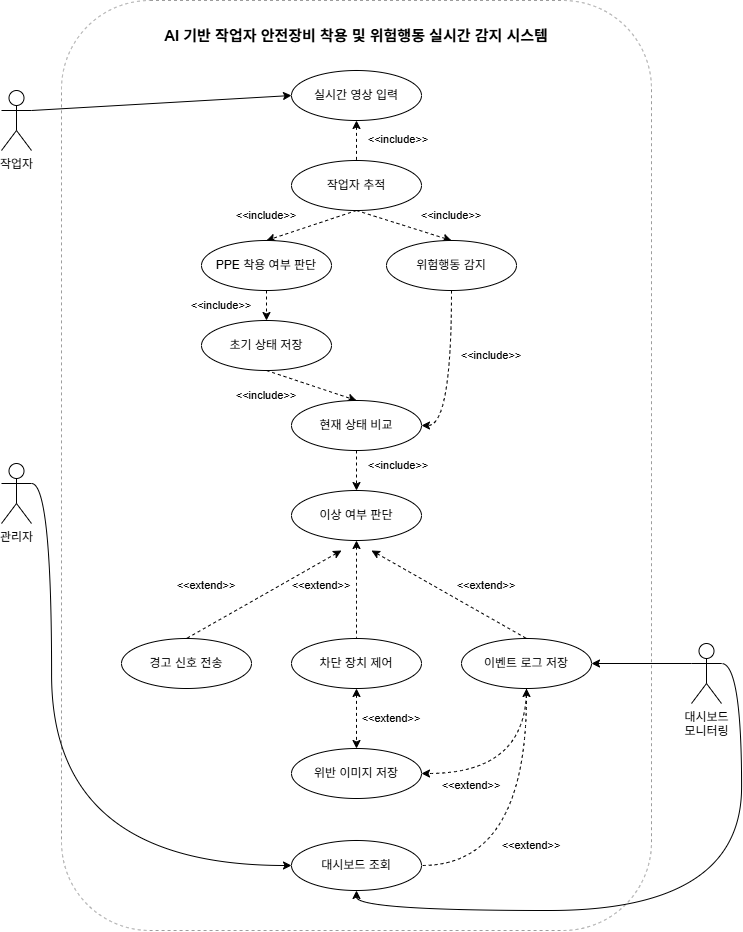

The diagram above was exported from draw.io. Its source (the exported page's mxGraphModel, read from the mxfile embedded in the PNG):
<mxGraphModel dx="1437" dy="5718" grid="1" gridSize="10" guides="1" tooltips="1" connect="1" arrows="0" fold="1" page="1" pageScale="1" pageWidth="7680" pageHeight="4800" math="0" shadow="0">
  <root>
    <mxCell id="0" />
    <mxCell id="1" parent="0" />
    <mxCell id="nUFSva_3IhIf-mBo6SQA-21" parent="1" style="rounded=1;whiteSpace=wrap;html=1;fillColor=none;dashed=1;fontColor=#333333;strokeColor=#9D9D9D;movable=1;resizable=1;rotatable=1;deletable=1;editable=1;locked=0;connectable=1;" value="" vertex="1">
      <mxGeometry height="930" width="590" x="110" y="-40" as="geometry" />
    </mxCell>
    <mxCell id="Ob3pUQ1QlZDSwpRAse92-25" edge="1" parent="1" source="UifYIUpGMzc74R4DNT-r-1" style="rounded=0;orthogonalLoop=1;jettySize=auto;html=1;exitX=1;exitY=0.3333333333333333;exitDx=0;exitDy=0;exitPerimeter=0;entryX=0;entryY=0.5;entryDx=0;entryDy=0;" target="UifYIUpGMzc74R4DNT-r-4">
      <mxGeometry relative="1" as="geometry" />
    </mxCell>
    <mxCell id="UifYIUpGMzc74R4DNT-r-1" parent="1" style="shape=umlActor;verticalLabelPosition=bottom;verticalAlign=top;html=1;outlineConnect=0;" value="작업자" vertex="1">
      <mxGeometry height="60" width="30" x="50" y="50" as="geometry" />
    </mxCell>
    <mxCell id="Ob3pUQ1QlZDSwpRAse92-7" edge="1" parent="1" source="UifYIUpGMzc74R4DNT-r-4" style="edgeStyle=orthogonalEdgeStyle;rounded=0;orthogonalLoop=1;jettySize=auto;html=1;exitX=0.5;exitY=1;exitDx=0;exitDy=0;entryX=0.5;entryY=0;entryDx=0;entryDy=0;dashed=1;startArrow=classic;startFill=1;endArrow=none;endFill=0;" target="nUFSva_3IhIf-mBo6SQA-1">
      <mxGeometry relative="1" as="geometry" />
    </mxCell>
    <mxCell id="UifYIUpGMzc74R4DNT-r-4" parent="1" style="ellipse;whiteSpace=wrap;html=1;" value="실시간 영상 입력" vertex="1">
      <mxGeometry height="50" width="130" x="340" y="30" as="geometry" />
    </mxCell>
    <mxCell id="Ut4XpKKzSy8PMAS1qrTW-20" edge="1" parent="1" source="nUFSva_3IhIf-mBo6SQA-1" style="rounded=0;orthogonalLoop=1;jettySize=auto;html=1;exitX=0.5;exitY=1;exitDx=0;exitDy=0;entryX=0.5;entryY=0;entryDx=0;entryDy=0;dashed=1;" target="Ob3pUQ1QlZDSwpRAse92-1">
      <mxGeometry relative="1" as="geometry" />
    </mxCell>
    <mxCell id="Ut4XpKKzSy8PMAS1qrTW-21" edge="1" parent="1" source="nUFSva_3IhIf-mBo6SQA-1" style="rounded=0;orthogonalLoop=1;jettySize=auto;html=1;exitX=0.5;exitY=1;exitDx=0;exitDy=0;entryX=0.5;entryY=0;entryDx=0;entryDy=0;dashed=1;" target="Ob3pUQ1QlZDSwpRAse92-23">
      <mxGeometry relative="1" as="geometry" />
    </mxCell>
    <mxCell id="nUFSva_3IhIf-mBo6SQA-1" parent="1" style="ellipse;whiteSpace=wrap;html=1;" value="작업자 추적" vertex="1">
      <mxGeometry height="50" width="130" x="340" y="120" as="geometry" />
    </mxCell>
    <mxCell id="Ut4XpKKzSy8PMAS1qrTW-22" edge="1" parent="1" source="Ob3pUQ1QlZDSwpRAse92-1" style="edgeStyle=orthogonalEdgeStyle;rounded=0;orthogonalLoop=1;jettySize=auto;html=1;exitX=0.5;exitY=1;exitDx=0;exitDy=0;entryX=0.5;entryY=0;entryDx=0;entryDy=0;dashed=1;" target="Ob3pUQ1QlZDSwpRAse92-4">
      <mxGeometry relative="1" as="geometry" />
    </mxCell>
    <mxCell id="Ob3pUQ1QlZDSwpRAse92-1" parent="1" style="ellipse;whiteSpace=wrap;html=1;" value="PPE 착용 여부 판단" vertex="1">
      <mxGeometry height="50" width="130" x="250" y="200" as="geometry" />
    </mxCell>
    <mxCell id="Ut4XpKKzSy8PMAS1qrTW-24" edge="1" parent="1" source="Ob3pUQ1QlZDSwpRAse92-4" style="rounded=0;orthogonalLoop=1;jettySize=auto;html=1;exitX=0.5;exitY=1;exitDx=0;exitDy=0;entryX=0.5;entryY=0;entryDx=0;entryDy=0;dashed=1;" target="Ob3pUQ1QlZDSwpRAse92-9">
      <mxGeometry relative="1" as="geometry" />
    </mxCell>
    <mxCell id="Ob3pUQ1QlZDSwpRAse92-4" parent="1" style="ellipse;whiteSpace=wrap;html=1;" value="초기 상태 저장" vertex="1">
      <mxGeometry height="50" width="130" x="250" y="280" as="geometry" />
    </mxCell>
    <mxCell id="Ob3pUQ1QlZDSwpRAse92-16" edge="1" parent="1" source="Ob3pUQ1QlZDSwpRAse92-9" style="edgeStyle=orthogonalEdgeStyle;rounded=0;orthogonalLoop=1;jettySize=auto;html=1;exitX=0.5;exitY=1;exitDx=0;exitDy=0;entryX=0.5;entryY=0;entryDx=0;entryDy=0;dashed=1;" target="Ob3pUQ1QlZDSwpRAse92-11">
      <mxGeometry relative="1" as="geometry" />
    </mxCell>
    <mxCell id="Ob3pUQ1QlZDSwpRAse92-9" parent="1" style="ellipse;whiteSpace=wrap;html=1;" value="현재 상태 비교" vertex="1">
      <mxGeometry height="50" width="130" x="340" y="360" as="geometry" />
    </mxCell>
    <mxCell id="Ob3pUQ1QlZDSwpRAse92-17" edge="1" parent="1" style="rounded=0;orthogonalLoop=1;jettySize=auto;html=1;entryX=0.5;entryY=0;entryDx=0;entryDy=0;dashed=1;endArrow=none;endFill=0;startArrow=classic;startFill=1;" target="Ob3pUQ1QlZDSwpRAse92-12">
      <mxGeometry relative="1" as="geometry">
        <mxPoint x="390" y="510" as="sourcePoint" />
      </mxGeometry>
    </mxCell>
    <mxCell id="Ob3pUQ1QlZDSwpRAse92-18" edge="1" parent="1" source="Ob3pUQ1QlZDSwpRAse92-11" style="edgeStyle=orthogonalEdgeStyle;rounded=0;orthogonalLoop=1;jettySize=auto;html=1;exitX=0.5;exitY=1;exitDx=0;exitDy=0;entryX=0.5;entryY=0;entryDx=0;entryDy=0;dashed=1;curved=1;endArrow=none;endFill=0;startArrow=classic;startFill=1;" target="Ob3pUQ1QlZDSwpRAse92-13">
      <mxGeometry relative="1" as="geometry" />
    </mxCell>
    <mxCell id="Ob3pUQ1QlZDSwpRAse92-19" edge="1" parent="1" style="rounded=0;orthogonalLoop=1;jettySize=auto;html=1;entryX=0.5;entryY=0;entryDx=0;entryDy=0;dashed=1;startArrow=classic;startFill=1;endArrow=none;endFill=0;" target="Ob3pUQ1QlZDSwpRAse92-14">
      <mxGeometry relative="1" as="geometry">
        <mxPoint x="420" y="510" as="sourcePoint" />
      </mxGeometry>
    </mxCell>
    <mxCell id="Ob3pUQ1QlZDSwpRAse92-11" parent="1" style="ellipse;whiteSpace=wrap;html=1;" value="이상 여부 판단" vertex="1">
      <mxGeometry height="50" width="130" x="340" y="450" as="geometry" />
    </mxCell>
    <mxCell id="Ob3pUQ1QlZDSwpRAse92-12" parent="1" style="ellipse;whiteSpace=wrap;html=1;" value="경고 신호 전송" vertex="1">
      <mxGeometry height="50" width="130" x="170" y="598" as="geometry" />
    </mxCell>
    <mxCell id="Ob3pUQ1QlZDSwpRAse92-20" edge="1" parent="1" source="Ob3pUQ1QlZDSwpRAse92-13" style="edgeStyle=orthogonalEdgeStyle;rounded=0;orthogonalLoop=1;jettySize=auto;html=1;exitX=0.5;exitY=1;exitDx=0;exitDy=0;entryX=0.5;entryY=0;entryDx=0;entryDy=0;dashed=1;startArrow=classic;startFill=1;" target="Ob3pUQ1QlZDSwpRAse92-15">
      <mxGeometry relative="1" as="geometry" />
    </mxCell>
    <mxCell id="Ob3pUQ1QlZDSwpRAse92-13" parent="1" style="ellipse;whiteSpace=wrap;html=1;" value="차단 장치 제어" vertex="1">
      <mxGeometry height="50" width="130" x="340" y="598" as="geometry" />
    </mxCell>
    <mxCell id="Ob3pUQ1QlZDSwpRAse92-21" edge="1" parent="1" source="Ob3pUQ1QlZDSwpRAse92-14" style="rounded=0;orthogonalLoop=1;jettySize=auto;html=1;exitX=0.5;exitY=1;exitDx=0;exitDy=0;entryX=1;entryY=0.5;entryDx=0;entryDy=0;dashed=1;edgeStyle=orthogonalEdgeStyle;curved=1;" target="Ob3pUQ1QlZDSwpRAse92-15">
      <mxGeometry relative="1" as="geometry" />
    </mxCell>
    <mxCell id="Ut4XpKKzSy8PMAS1qrTW-28" edge="1" parent="1" source="Ob3pUQ1QlZDSwpRAse92-14" style="edgeStyle=orthogonalEdgeStyle;rounded=0;orthogonalLoop=1;jettySize=auto;html=1;exitX=0.5;exitY=1;exitDx=0;exitDy=0;entryX=1;entryY=0.5;entryDx=0;entryDy=0;curved=1;dashed=1;startArrow=classic;startFill=1;endArrow=none;endFill=0;" target="Ut4XpKKzSy8PMAS1qrTW-25">
      <mxGeometry relative="1" as="geometry" />
    </mxCell>
    <mxCell id="Ob3pUQ1QlZDSwpRAse92-14" parent="1" style="ellipse;whiteSpace=wrap;html=1;" value="이벤트 로그 저장" vertex="1">
      <mxGeometry height="50" width="130" x="510" y="598" as="geometry" />
    </mxCell>
    <mxCell id="Ob3pUQ1QlZDSwpRAse92-15" parent="1" style="ellipse;whiteSpace=wrap;html=1;" value="위반 이미지 저장" vertex="1">
      <mxGeometry height="50" width="130" x="340" y="708" as="geometry" />
    </mxCell>
    <mxCell id="Ut4XpKKzSy8PMAS1qrTW-26" edge="1" parent="1" source="Ob3pUQ1QlZDSwpRAse92-23" style="rounded=0;orthogonalLoop=1;jettySize=auto;html=1;exitX=0.5;exitY=1;exitDx=0;exitDy=0;entryX=1;entryY=0.5;entryDx=0;entryDy=0;edgeStyle=orthogonalEdgeStyle;curved=1;dashed=1;" target="Ob3pUQ1QlZDSwpRAse92-9">
      <mxGeometry relative="1" as="geometry" />
    </mxCell>
    <mxCell id="Ob3pUQ1QlZDSwpRAse92-23" parent="1" style="ellipse;whiteSpace=wrap;html=1;" value="위험행동 감지" vertex="1">
      <mxGeometry height="50" width="130" x="435" y="200" as="geometry" />
    </mxCell>
    <mxCell id="Ut4XpKKzSy8PMAS1qrTW-35" edge="1" parent="1" source="Ob3pUQ1QlZDSwpRAse92-26" style="edgeStyle=orthogonalEdgeStyle;rounded=0;orthogonalLoop=1;jettySize=auto;html=1;exitX=1;exitY=0.3333333333333333;exitDx=0;exitDy=0;exitPerimeter=0;entryX=0;entryY=0.5;entryDx=0;entryDy=0;curved=1;" target="Ut4XpKKzSy8PMAS1qrTW-25">
      <mxGeometry relative="1" as="geometry">
        <Array as="points">
          <mxPoint x="100" y="443" />
          <mxPoint x="100" y="825" />
        </Array>
      </mxGeometry>
    </mxCell>
    <mxCell id="Ob3pUQ1QlZDSwpRAse92-26" parent="1" style="shape=umlActor;verticalLabelPosition=bottom;verticalAlign=top;html=1;outlineConnect=0;" value="관리자" vertex="1">
      <mxGeometry height="60" width="30" x="50" y="423" as="geometry" />
    </mxCell>
    <mxCell id="Ut4XpKKzSy8PMAS1qrTW-32" edge="1" parent="1" source="Ut4XpKKzSy8PMAS1qrTW-5" style="edgeStyle=orthogonalEdgeStyle;rounded=0;orthogonalLoop=1;jettySize=auto;html=1;exitX=0;exitY=0.3333333333333333;exitDx=0;exitDy=0;exitPerimeter=0;entryX=1;entryY=0.5;entryDx=0;entryDy=0;" target="Ob3pUQ1QlZDSwpRAse92-14">
      <mxGeometry relative="1" as="geometry" />
    </mxCell>
    <mxCell id="Ut4XpKKzSy8PMAS1qrTW-34" edge="1" parent="1" source="Ut4XpKKzSy8PMAS1qrTW-5" style="edgeStyle=orthogonalEdgeStyle;rounded=0;orthogonalLoop=1;jettySize=auto;html=1;exitX=1;exitY=0.3333333333333333;exitDx=0;exitDy=0;exitPerimeter=0;entryX=0.5;entryY=1;entryDx=0;entryDy=0;curved=1;" target="Ut4XpKKzSy8PMAS1qrTW-25">
      <mxGeometry relative="1" as="geometry" />
    </mxCell>
    <mxCell id="Ut4XpKKzSy8PMAS1qrTW-5" parent="1" style="shape=umlActor;verticalLabelPosition=bottom;verticalAlign=top;html=1;outlineConnect=0;" value="대시보드&lt;div&gt;모니터링&lt;/div&gt;" vertex="1">
      <mxGeometry height="60" width="30" x="740" y="603" as="geometry" />
    </mxCell>
    <mxCell id="Ut4XpKKzSy8PMAS1qrTW-9" parent="1" style="text;html=1;whiteSpace=wrap;strokeColor=none;fillColor=none;align=center;verticalAlign=middle;rounded=0;fontSize=11;" value="&amp;lt;&amp;lt;include&amp;gt;&amp;gt;" vertex="1">
      <mxGeometry height="30" width="60" x="417" y="84" as="geometry" />
    </mxCell>
    <mxCell id="Ut4XpKKzSy8PMAS1qrTW-11" parent="1" style="text;html=1;whiteSpace=wrap;strokeColor=none;fillColor=none;align=center;verticalAlign=middle;rounded=0;fontSize=11;" value="&amp;lt;&amp;lt;include&amp;gt;&amp;gt;" vertex="1">
      <mxGeometry height="30" width="60" x="470" y="160" as="geometry" />
    </mxCell>
    <mxCell id="Ut4XpKKzSy8PMAS1qrTW-12" parent="1" style="text;html=1;whiteSpace=wrap;strokeColor=none;fillColor=none;align=center;verticalAlign=middle;rounded=0;fontSize=11;" value="&amp;lt;&amp;lt;include&amp;gt;&amp;gt;" vertex="1">
      <mxGeometry height="30" width="60" x="285" y="160" as="geometry" />
    </mxCell>
    <mxCell id="Ut4XpKKzSy8PMAS1qrTW-13" parent="1" style="text;html=1;whiteSpace=wrap;strokeColor=none;fillColor=none;align=center;verticalAlign=middle;rounded=0;fontSize=11;" value="&amp;lt;&amp;lt;include&amp;gt;&amp;gt;" vertex="1">
      <mxGeometry height="30" width="60" x="240" y="250" as="geometry" />
    </mxCell>
    <mxCell id="Ut4XpKKzSy8PMAS1qrTW-14" parent="1" style="text;html=1;whiteSpace=wrap;strokeColor=none;fillColor=none;align=center;verticalAlign=middle;rounded=0;fontSize=11;" value="&amp;lt;&amp;lt;extend&amp;gt;&amp;gt;" vertex="1">
      <mxGeometry height="30" width="60" x="225" y="530" as="geometry" />
    </mxCell>
    <mxCell id="Ut4XpKKzSy8PMAS1qrTW-15" parent="1" style="text;html=1;whiteSpace=wrap;strokeColor=none;fillColor=none;align=center;verticalAlign=middle;rounded=0;fontSize=11;" value="&amp;lt;&amp;lt;extend&amp;gt;&amp;gt;" vertex="1">
      <mxGeometry height="30" width="60" x="340" y="530" as="geometry" />
    </mxCell>
    <mxCell id="Ut4XpKKzSy8PMAS1qrTW-16" parent="1" style="text;html=1;whiteSpace=wrap;strokeColor=none;fillColor=none;align=center;verticalAlign=middle;rounded=0;fontSize=11;" value="&amp;lt;&amp;lt;extend&amp;gt;&amp;gt;" vertex="1">
      <mxGeometry height="30" width="60" x="505" y="530" as="geometry" />
    </mxCell>
    <mxCell id="Ut4XpKKzSy8PMAS1qrTW-17" parent="1" style="text;html=1;whiteSpace=wrap;strokeColor=none;fillColor=none;align=center;verticalAlign=middle;rounded=0;fontSize=11;" value="&amp;lt;&amp;lt;extend&amp;gt;&amp;gt;" vertex="1">
      <mxGeometry height="30" width="60" x="410" y="663" as="geometry" />
    </mxCell>
    <mxCell id="Ut4XpKKzSy8PMAS1qrTW-25" parent="1" style="ellipse;whiteSpace=wrap;html=1;" value="대시보드 조회" vertex="1">
      <mxGeometry height="50" width="130" x="340" y="800" as="geometry" />
    </mxCell>
    <mxCell id="Ut4XpKKzSy8PMAS1qrTW-27" parent="1" style="text;html=1;whiteSpace=wrap;strokeColor=none;fillColor=none;align=center;verticalAlign=middle;rounded=0;fontSize=11;" value="&amp;lt;&amp;lt;include&amp;gt;&amp;gt;" vertex="1">
      <mxGeometry height="30" width="60" x="510" y="300" as="geometry" />
    </mxCell>
    <mxCell id="Ut4XpKKzSy8PMAS1qrTW-29" parent="1" style="text;html=1;whiteSpace=wrap;strokeColor=none;fillColor=none;align=center;verticalAlign=middle;rounded=0;fontSize=11;" value="&amp;lt;&amp;lt;extend&amp;gt;&amp;gt;" vertex="1">
      <mxGeometry height="30" width="60" x="550" y="790" as="geometry" />
    </mxCell>
    <mxCell id="Ut4XpKKzSy8PMAS1qrTW-31" parent="1" style="text;html=1;whiteSpace=wrap;strokeColor=none;fillColor=none;align=center;verticalAlign=middle;rounded=0;fontSize=11;" value="&amp;lt;&amp;lt;extend&amp;gt;&amp;gt;" vertex="1">
      <mxGeometry height="30" width="60" x="490" y="730" as="geometry" />
    </mxCell>
    <mxCell id="Ut4XpKKzSy8PMAS1qrTW-38" parent="1" style="text;html=1;whiteSpace=wrap;strokeColor=none;fillColor=none;align=center;verticalAlign=middle;rounded=0;fontSize=11;" value="&amp;lt;&amp;lt;include&amp;gt;&amp;gt;" vertex="1">
      <mxGeometry height="30" width="60" x="417" y="410" as="geometry" />
    </mxCell>
    <mxCell id="Ut4XpKKzSy8PMAS1qrTW-39" parent="1" style="text;html=1;whiteSpace=wrap;strokeColor=none;fillColor=none;align=center;verticalAlign=middle;rounded=0;fontSize=11;" value="&amp;lt;&amp;lt;include&amp;gt;&amp;gt;" vertex="1">
      <mxGeometry height="30" width="60" x="285" y="340" as="geometry" />
    </mxCell>
    <mxCell id="4B_OvbEKOJIyoLooHo3K-1" parent="1" style="text;html=1;whiteSpace=wrap;strokeColor=none;fillColor=none;align=center;verticalAlign=middle;rounded=0;fontSize=15;fontStyle=1" value="AI 기반 작업자 안전장비 착용 및 위험행동 실시간 감지 시스템" vertex="1">
      <mxGeometry height="30" width="400" x="205" y="-20" as="geometry" />
    </mxCell>
  </root>
</mxGraphModel>